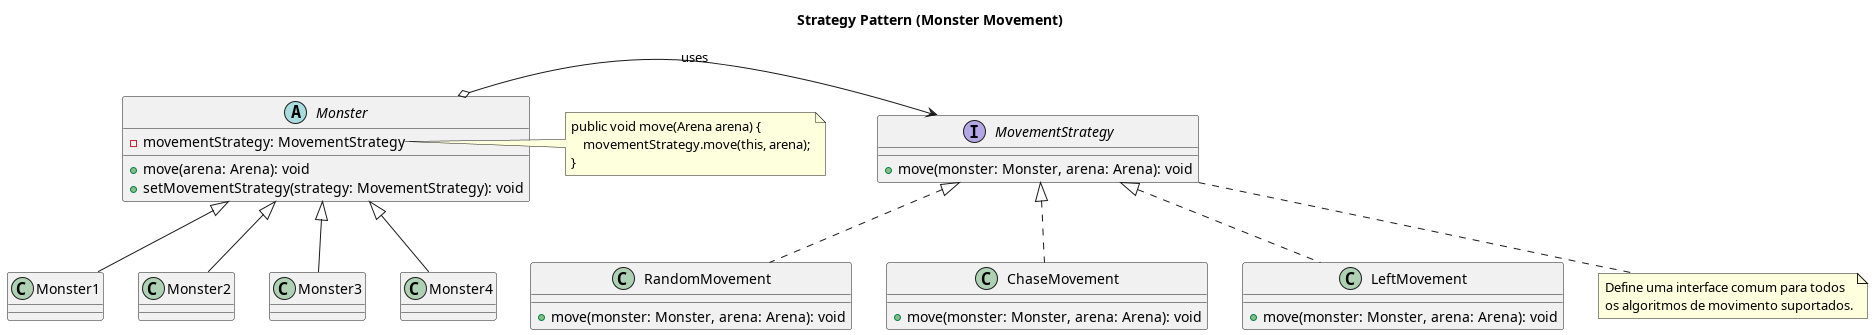

The diagram above was rendered by PlantUML. Its source (embedded in the PNG):
@startuml
skinparam packageStyle rectangle
title Strategy Pattern (Monster Movement)

interface MovementStrategy {
    + move(monster: Monster, arena: Arena): void
}

class RandomMovement {
    + move(monster: Monster, arena: Arena): void
}

class ChaseMovement {
    + move(monster: Monster, arena: Arena): void
}

class LeftMovement {
    + move(monster: Monster, arena: Arena): void
}

abstract class Monster {
    - movementStrategy: MovementStrategy
    + move(arena: Arena): void
    + setMovementStrategy(strategy: MovementStrategy): void
}

class Monster1
class Monster2
class Monster3
class Monster4

Monster o-> MovementStrategy : uses
MovementStrategy <|.. RandomMovement
MovementStrategy <|.. ChaseMovement
MovementStrategy <|.. LeftMovement

Monster <|-- Monster1
Monster <|-- Monster2
Monster <|-- Monster3
Monster <|-- Monster4

note right of Monster::move
  public void move(Arena arena) {
      movementStrategy.move(this, arena);
  }
end note

note bottom of MovementStrategy
  Define uma interface comum para todos
  os algoritmos de movimento suportados.
end note

@enduml